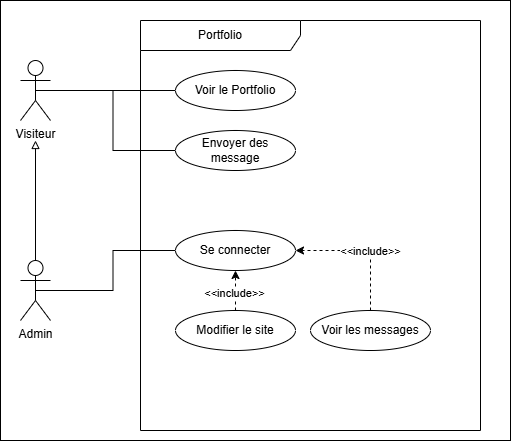

The diagram above was exported from draw.io. Its source (the exported page's mxGraphModel, read from the mxfile embedded in the PNG):
<mxGraphModel dx="1051" dy="592" grid="1" gridSize="10" guides="1" tooltips="1" connect="1" arrows="1" fold="1" page="1" pageScale="1" pageWidth="827" pageHeight="1169" math="0" shadow="0">
  <root>
    <mxCell id="0" />
    <mxCell id="1" parent="0" />
    <mxCell id="0Bbh8n_nNi9g_3skXFTg-20" parent="1" style="rounded=0;whiteSpace=wrap;html=1;" value="" vertex="1">
      <mxGeometry height="440" width="510" x="80" y="90" as="geometry" />
    </mxCell>
    <mxCell id="0Bbh8n_nNi9g_3skXFTg-10" edge="1" parent="1" source="0Bbh8n_nNi9g_3skXFTg-1" style="edgeStyle=orthogonalEdgeStyle;rounded=0;orthogonalLoop=1;jettySize=auto;html=1;exitX=0.5;exitY=0.5;exitDx=0;exitDy=0;exitPerimeter=0;endArrow=none;endFill=0;" target="0Bbh8n_nNi9g_3skXFTg-9">
      <mxGeometry relative="1" as="geometry" />
    </mxCell>
    <mxCell id="0Bbh8n_nNi9g_3skXFTg-11" edge="1" parent="1" source="0Bbh8n_nNi9g_3skXFTg-1" style="edgeStyle=orthogonalEdgeStyle;rounded=0;orthogonalLoop=1;jettySize=auto;html=1;exitX=0.5;exitY=0.5;exitDx=0;exitDy=0;exitPerimeter=0;entryX=0;entryY=0.5;entryDx=0;entryDy=0;endArrow=none;endFill=0;" target="0Bbh8n_nNi9g_3skXFTg-8">
      <mxGeometry relative="1" as="geometry" />
    </mxCell>
    <mxCell id="0Bbh8n_nNi9g_3skXFTg-1" parent="1" style="shape=umlActor;verticalLabelPosition=bottom;verticalAlign=top;html=1;outlineConnect=0;" value="Visiteur" vertex="1">
      <mxGeometry height="60" width="30" x="100" y="150" as="geometry" />
    </mxCell>
    <mxCell id="0Bbh8n_nNi9g_3skXFTg-14" edge="1" parent="1" source="0Bbh8n_nNi9g_3skXFTg-2" style="edgeStyle=orthogonalEdgeStyle;rounded=0;orthogonalLoop=1;jettySize=auto;html=1;exitX=0.5;exitY=0.5;exitDx=0;exitDy=0;exitPerimeter=0;endArrow=none;endFill=0;" target="0Bbh8n_nNi9g_3skXFTg-12">
      <mxGeometry relative="1" as="geometry" />
    </mxCell>
    <mxCell id="0Bbh8n_nNi9g_3skXFTg-21" edge="1" parent="1" source="0Bbh8n_nNi9g_3skXFTg-2" style="edgeStyle=orthogonalEdgeStyle;rounded=0;orthogonalLoop=1;jettySize=auto;html=1;exitX=0.5;exitY=0;exitDx=0;exitDy=0;exitPerimeter=0;endArrow=block;endFill=0;">
      <mxGeometry relative="1" as="geometry">
        <mxPoint x="115" y="230" as="targetPoint" />
      </mxGeometry>
    </mxCell>
    <mxCell id="0Bbh8n_nNi9g_3skXFTg-2" parent="1" style="shape=umlActor;verticalLabelPosition=bottom;verticalAlign=top;html=1;outlineConnect=0;" value="Admin" vertex="1">
      <mxGeometry height="60" width="30" x="100" y="350" as="geometry" />
    </mxCell>
    <mxCell id="0Bbh8n_nNi9g_3skXFTg-6" parent="1" style="shape=umlFrame;whiteSpace=wrap;html=1;pointerEvents=0;recursiveResize=0;container=1;collapsible=0;width=160;" value="Portfolio" vertex="1">
      <mxGeometry height="410" width="340" x="220" y="110" as="geometry" />
    </mxCell>
    <mxCell id="0Bbh8n_nNi9g_3skXFTg-8" parent="0Bbh8n_nNi9g_3skXFTg-6" style="ellipse;html=1;whiteSpace=wrap;" value="Envoyer des message" vertex="1">
      <mxGeometry height="40" width="120" x="35" y="110" as="geometry" />
    </mxCell>
    <mxCell id="0Bbh8n_nNi9g_3skXFTg-9" parent="0Bbh8n_nNi9g_3skXFTg-6" style="ellipse;html=1;whiteSpace=wrap;" value="Voir le Portfolio" vertex="1">
      <mxGeometry height="40" width="120" x="35" y="50" as="geometry" />
    </mxCell>
    <mxCell id="0Bbh8n_nNi9g_3skXFTg-22" edge="1" parent="0Bbh8n_nNi9g_3skXFTg-6" source="0Bbh8n_nNi9g_3skXFTg-16" style="edgeStyle=orthogonalEdgeStyle;rounded=0;orthogonalLoop=1;jettySize=auto;html=1;entryX=0.5;entryY=1;entryDx=0;entryDy=0;dashed=1;exitX=0.5;exitY=0;exitDx=0;exitDy=0;" target="0Bbh8n_nNi9g_3skXFTg-12">
      <mxGeometry relative="1" as="geometry">
        <mxPoint x="230" y="460" as="sourcePoint" />
      </mxGeometry>
    </mxCell>
    <mxCell id="0Bbh8n_nNi9g_3skXFTg-24" connectable="0" parent="0Bbh8n_nNi9g_3skXFTg-22" style="edgeLabel;html=1;align=center;verticalAlign=middle;resizable=0;points=[];" value="&amp;lt;&amp;lt;include&amp;gt;&amp;gt;" vertex="1">
      <mxGeometry relative="1" x="-0.0433" y="1" as="geometry">
        <mxPoint x="-1" y="1" as="offset" />
      </mxGeometry>
    </mxCell>
    <mxCell id="0Bbh8n_nNi9g_3skXFTg-12" parent="0Bbh8n_nNi9g_3skXFTg-6" style="ellipse;html=1;whiteSpace=wrap;" value="Se connecter" vertex="1">
      <mxGeometry height="40" width="120" x="35" y="210" as="geometry" />
    </mxCell>
    <mxCell id="0Bbh8n_nNi9g_3skXFTg-23" edge="1" parent="0Bbh8n_nNi9g_3skXFTg-6" source="0Bbh8n_nNi9g_3skXFTg-18" style="edgeStyle=orthogonalEdgeStyle;rounded=0;orthogonalLoop=1;jettySize=auto;html=1;entryX=1;entryY=0.5;entryDx=0;entryDy=0;dashed=1;exitX=0.5;exitY=0;exitDx=0;exitDy=0;" target="0Bbh8n_nNi9g_3skXFTg-12">
      <mxGeometry relative="1" as="geometry">
        <mxPoint x="180" y="460" as="sourcePoint" />
      </mxGeometry>
    </mxCell>
    <mxCell id="0Bbh8n_nNi9g_3skXFTg-25" connectable="0" parent="0Bbh8n_nNi9g_3skXFTg-23" style="edgeLabel;html=1;align=center;verticalAlign=middle;resizable=0;points=[];" value="&amp;lt;&amp;lt;include&amp;gt;&amp;gt;" vertex="1">
      <mxGeometry relative="1" x="-0.1033" as="geometry">
        <mxPoint as="offset" />
      </mxGeometry>
    </mxCell>
    <mxCell id="0Bbh8n_nNi9g_3skXFTg-16" parent="0Bbh8n_nNi9g_3skXFTg-6" style="ellipse;html=1;whiteSpace=wrap;" value="Modifier le site" vertex="1">
      <mxGeometry height="40" width="120" x="35" y="290" as="geometry" />
    </mxCell>
    <mxCell id="0Bbh8n_nNi9g_3skXFTg-18" parent="0Bbh8n_nNi9g_3skXFTg-6" style="ellipse;html=1;whiteSpace=wrap;" value="Voir les messages" vertex="1">
      <mxGeometry height="40" width="120" x="170" y="290" as="geometry" />
    </mxCell>
  </root>
</mxGraphModel>